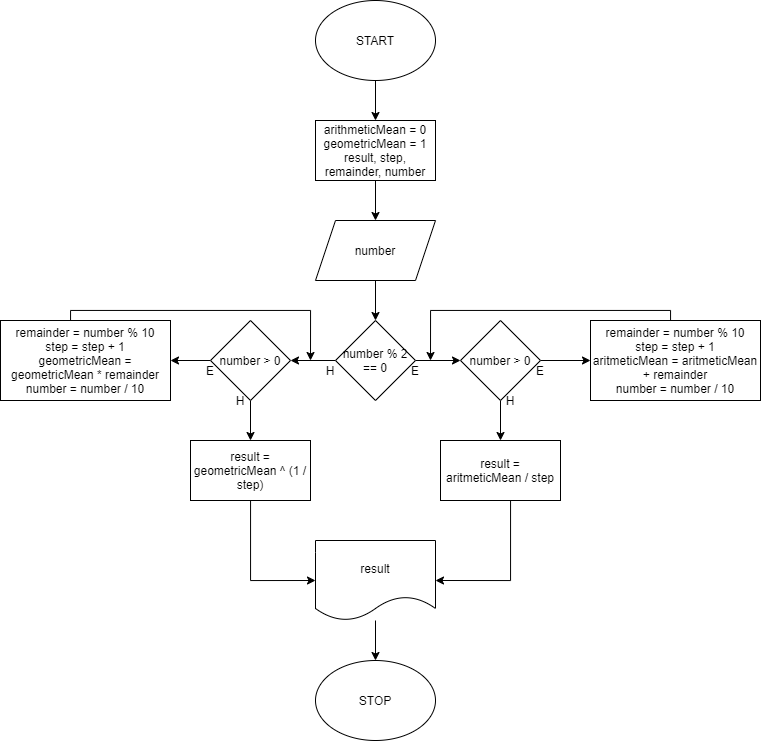

The diagram above was exported from draw.io. Its source (the exported page's mxGraphModel, read from the mxfile embedded in the PNG):
<mxGraphModel dx="1021" dy="647" grid="1" gridSize="10" guides="1" tooltips="1" connect="1" arrows="1" fold="1" page="1" pageScale="1" pageWidth="850" pageHeight="1100" math="0" shadow="0">
  <root>
    <mxCell id="0" />
    <mxCell id="1" parent="0" />
    <mxCell id="uGl9izMZ99gcYVm2GILh-36" style="edgeStyle=orthogonalEdgeStyle;rounded=0;orthogonalLoop=1;jettySize=auto;html=1;entryX=0.5;entryY=0;entryDx=0;entryDy=0;" parent="1" source="uGl9izMZ99gcYVm2GILh-1" target="uGl9izMZ99gcYVm2GILh-29" edge="1">
      <mxGeometry relative="1" as="geometry" />
    </mxCell>
    <mxCell id="uGl9izMZ99gcYVm2GILh-1" value="START" style="ellipse;whiteSpace=wrap;html=1;" parent="1" vertex="1">
      <mxGeometry x="365" width="120" height="80" as="geometry" />
    </mxCell>
    <mxCell id="uGl9izMZ99gcYVm2GILh-10" value="STOP" style="ellipse;whiteSpace=wrap;html=1;" parent="1" vertex="1">
      <mxGeometry x="365" y="660" width="120" height="80" as="geometry" />
    </mxCell>
    <mxCell id="uGl9izMZ99gcYVm2GILh-37" style="edgeStyle=orthogonalEdgeStyle;rounded=0;orthogonalLoop=1;jettySize=auto;html=1;entryX=0.5;entryY=0;entryDx=0;entryDy=0;" parent="1" source="uGl9izMZ99gcYVm2GILh-29" target="uGl9izMZ99gcYVm2GILh-30" edge="1">
      <mxGeometry relative="1" as="geometry" />
    </mxCell>
    <mxCell id="uGl9izMZ99gcYVm2GILh-29" value="arithmeticMean = 0&lt;br&gt;geometricMean = 1&lt;br&gt;result, step, remainder, number" style="rounded=0;whiteSpace=wrap;html=1;gradientColor=#ffffff;" parent="1" vertex="1">
      <mxGeometry x="365" y="120" width="120" height="60" as="geometry" />
    </mxCell>
    <mxCell id="uGl9izMZ99gcYVm2GILh-41" style="edgeStyle=orthogonalEdgeStyle;rounded=0;orthogonalLoop=1;jettySize=auto;html=1;" parent="1" source="uGl9izMZ99gcYVm2GILh-30" target="uGl9izMZ99gcYVm2GILh-31" edge="1">
      <mxGeometry relative="1" as="geometry" />
    </mxCell>
    <mxCell id="uGl9izMZ99gcYVm2GILh-30" value="number" style="shape=parallelogram;perimeter=parallelogramPerimeter;whiteSpace=wrap;html=1;fixedSize=1;gradientColor=#ffffff;" parent="1" vertex="1">
      <mxGeometry x="365" y="220" width="120" height="60" as="geometry" />
    </mxCell>
    <mxCell id="uGl9izMZ99gcYVm2GILh-38" style="edgeStyle=orthogonalEdgeStyle;rounded=0;orthogonalLoop=1;jettySize=auto;html=1;entryX=0;entryY=0.5;entryDx=0;entryDy=0;" parent="1" source="uGl9izMZ99gcYVm2GILh-31" target="uGl9izMZ99gcYVm2GILh-32" edge="1">
      <mxGeometry relative="1" as="geometry" />
    </mxCell>
    <mxCell id="uGl9izMZ99gcYVm2GILh-42" style="edgeStyle=orthogonalEdgeStyle;rounded=0;orthogonalLoop=1;jettySize=auto;html=1;entryX=1;entryY=0.5;entryDx=0;entryDy=0;" parent="1" source="uGl9izMZ99gcYVm2GILh-31" target="uGl9izMZ99gcYVm2GILh-34" edge="1">
      <mxGeometry relative="1" as="geometry" />
    </mxCell>
    <mxCell id="uGl9izMZ99gcYVm2GILh-31" value="number % 2 == 0" style="rhombus;whiteSpace=wrap;html=1;gradientColor=#ffffff;" parent="1" vertex="1">
      <mxGeometry x="385" y="320" width="80" height="80" as="geometry" />
    </mxCell>
    <mxCell id="uGl9izMZ99gcYVm2GILh-39" style="edgeStyle=orthogonalEdgeStyle;rounded=0;orthogonalLoop=1;jettySize=auto;html=1;entryX=0;entryY=0.5;entryDx=0;entryDy=0;" parent="1" source="uGl9izMZ99gcYVm2GILh-32" target="uGl9izMZ99gcYVm2GILh-33" edge="1">
      <mxGeometry relative="1" as="geometry" />
    </mxCell>
    <mxCell id="3yvYK0NxyKl5W58-v2eo-6" style="edgeStyle=orthogonalEdgeStyle;rounded=0;orthogonalLoop=1;jettySize=auto;html=1;" edge="1" parent="1" source="uGl9izMZ99gcYVm2GILh-32" target="uGl9izMZ99gcYVm2GILh-48">
      <mxGeometry relative="1" as="geometry" />
    </mxCell>
    <mxCell id="uGl9izMZ99gcYVm2GILh-32" value="number &amp;gt; 0" style="rhombus;whiteSpace=wrap;html=1;gradientColor=#ffffff;" parent="1" vertex="1">
      <mxGeometry x="510" y="320" width="80" height="80" as="geometry" />
    </mxCell>
    <mxCell id="uGl9izMZ99gcYVm2GILh-40" style="edgeStyle=orthogonalEdgeStyle;rounded=0;orthogonalLoop=1;jettySize=auto;html=1;" parent="1" source="uGl9izMZ99gcYVm2GILh-33" edge="1">
      <mxGeometry relative="1" as="geometry">
        <mxPoint x="480" y="360" as="targetPoint" />
        <Array as="points">
          <mxPoint x="720" y="310" />
          <mxPoint x="480" y="310" />
        </Array>
      </mxGeometry>
    </mxCell>
    <mxCell id="uGl9izMZ99gcYVm2GILh-33" value="remainder = number % 10&lt;br&gt;step = step + 1&lt;br&gt;aritmeticMean = aritmeticMean + remainder&lt;br&gt;number = number / 10" style="rounded=0;whiteSpace=wrap;html=1;gradientColor=#ffffff;" parent="1" vertex="1">
      <mxGeometry x="640" y="320" width="170" height="80" as="geometry" />
    </mxCell>
    <mxCell id="uGl9izMZ99gcYVm2GILh-43" style="edgeStyle=orthogonalEdgeStyle;rounded=0;orthogonalLoop=1;jettySize=auto;html=1;entryX=1;entryY=0.5;entryDx=0;entryDy=0;" parent="1" source="uGl9izMZ99gcYVm2GILh-34" target="uGl9izMZ99gcYVm2GILh-35" edge="1">
      <mxGeometry relative="1" as="geometry" />
    </mxCell>
    <mxCell id="3yvYK0NxyKl5W58-v2eo-2" style="edgeStyle=orthogonalEdgeStyle;rounded=0;orthogonalLoop=1;jettySize=auto;html=1;entryX=0.5;entryY=0;entryDx=0;entryDy=0;" edge="1" parent="1" source="uGl9izMZ99gcYVm2GILh-34" target="uGl9izMZ99gcYVm2GILh-49">
      <mxGeometry relative="1" as="geometry" />
    </mxCell>
    <mxCell id="uGl9izMZ99gcYVm2GILh-34" value="number &amp;gt; 0" style="rhombus;whiteSpace=wrap;html=1;gradientColor=#ffffff;" parent="1" vertex="1">
      <mxGeometry x="260" y="320" width="80" height="80" as="geometry" />
    </mxCell>
    <mxCell id="uGl9izMZ99gcYVm2GILh-44" style="edgeStyle=orthogonalEdgeStyle;rounded=0;orthogonalLoop=1;jettySize=auto;html=1;" parent="1" source="uGl9izMZ99gcYVm2GILh-35" edge="1">
      <mxGeometry relative="1" as="geometry">
        <mxPoint x="360" y="360" as="targetPoint" />
        <Array as="points">
          <mxPoint x="120" y="310" />
          <mxPoint x="360" y="310" />
        </Array>
      </mxGeometry>
    </mxCell>
    <mxCell id="uGl9izMZ99gcYVm2GILh-35" value="remainder = number % 10&lt;br&gt;step = step + 1&lt;br&gt;geometricMean = geometricMean * remainder&lt;br&gt;number = number / 10" style="rounded=0;whiteSpace=wrap;html=1;gradientColor=#ffffff;" parent="1" vertex="1">
      <mxGeometry x="50" y="320" width="170" height="80" as="geometry" />
    </mxCell>
    <mxCell id="uGl9izMZ99gcYVm2GILh-45" value="E" style="text;html=1;strokeColor=none;fillColor=none;align=center;verticalAlign=middle;whiteSpace=wrap;rounded=0;" parent="1" vertex="1">
      <mxGeometry x="445" y="360" width="40" height="20" as="geometry" />
    </mxCell>
    <mxCell id="uGl9izMZ99gcYVm2GILh-46" value="E" style="text;html=1;strokeColor=none;fillColor=none;align=center;verticalAlign=middle;whiteSpace=wrap;rounded=0;" parent="1" vertex="1">
      <mxGeometry x="570" y="360" width="40" height="20" as="geometry" />
    </mxCell>
    <mxCell id="uGl9izMZ99gcYVm2GILh-47" value="H" style="text;html=1;strokeColor=none;fillColor=none;align=center;verticalAlign=middle;whiteSpace=wrap;rounded=0;" parent="1" vertex="1">
      <mxGeometry x="360" y="360" width="40" height="20" as="geometry" />
    </mxCell>
    <mxCell id="3yvYK0NxyKl5W58-v2eo-4" style="edgeStyle=orthogonalEdgeStyle;rounded=0;orthogonalLoop=1;jettySize=auto;html=1;entryX=1;entryY=0.5;entryDx=0;entryDy=0;" edge="1" parent="1" source="uGl9izMZ99gcYVm2GILh-48" target="3yvYK0NxyKl5W58-v2eo-1">
      <mxGeometry relative="1" as="geometry">
        <Array as="points">
          <mxPoint x="560" y="580" />
        </Array>
      </mxGeometry>
    </mxCell>
    <mxCell id="uGl9izMZ99gcYVm2GILh-48" value="result = aritmeticMean / step" style="rounded=0;whiteSpace=wrap;html=1;gradientColor=#ffffff;" parent="1" vertex="1">
      <mxGeometry x="490" y="440" width="120" height="60" as="geometry" />
    </mxCell>
    <mxCell id="3yvYK0NxyKl5W58-v2eo-3" style="edgeStyle=orthogonalEdgeStyle;rounded=0;orthogonalLoop=1;jettySize=auto;html=1;entryX=0;entryY=0.5;entryDx=0;entryDy=0;" edge="1" parent="1" source="uGl9izMZ99gcYVm2GILh-49" target="3yvYK0NxyKl5W58-v2eo-1">
      <mxGeometry relative="1" as="geometry">
        <Array as="points">
          <mxPoint x="300" y="580" />
        </Array>
      </mxGeometry>
    </mxCell>
    <mxCell id="uGl9izMZ99gcYVm2GILh-49" value="result = geometricMean ^ (1 / step)" style="rounded=0;whiteSpace=wrap;html=1;gradientColor=#ffffff;" parent="1" vertex="1">
      <mxGeometry x="240" y="440" width="120" height="60" as="geometry" />
    </mxCell>
    <mxCell id="3yvYK0NxyKl5W58-v2eo-5" style="edgeStyle=orthogonalEdgeStyle;rounded=0;orthogonalLoop=1;jettySize=auto;html=1;entryX=0.5;entryY=0;entryDx=0;entryDy=0;" edge="1" parent="1" source="3yvYK0NxyKl5W58-v2eo-1" target="uGl9izMZ99gcYVm2GILh-10">
      <mxGeometry relative="1" as="geometry" />
    </mxCell>
    <mxCell id="3yvYK0NxyKl5W58-v2eo-1" value="result" style="shape=document;whiteSpace=wrap;html=1;boundedLbl=1;" vertex="1" parent="1">
      <mxGeometry x="365" y="540" width="120" height="80" as="geometry" />
    </mxCell>
    <mxCell id="3yvYK0NxyKl5W58-v2eo-7" value="E" style="text;html=1;strokeColor=none;fillColor=none;align=center;verticalAlign=middle;whiteSpace=wrap;rounded=0;" vertex="1" parent="1">
      <mxGeometry x="240" y="360" width="40" height="20" as="geometry" />
    </mxCell>
    <mxCell id="3yvYK0NxyKl5W58-v2eo-8" value="H" style="text;html=1;strokeColor=none;fillColor=none;align=center;verticalAlign=middle;whiteSpace=wrap;rounded=0;" vertex="1" parent="1">
      <mxGeometry x="270" y="390" width="40" height="20" as="geometry" />
    </mxCell>
    <mxCell id="3yvYK0NxyKl5W58-v2eo-9" value="H" style="text;html=1;strokeColor=none;fillColor=none;align=center;verticalAlign=middle;whiteSpace=wrap;rounded=0;" vertex="1" parent="1">
      <mxGeometry x="540" y="390" width="40" height="20" as="geometry" />
    </mxCell>
  </root>
</mxGraphModel>